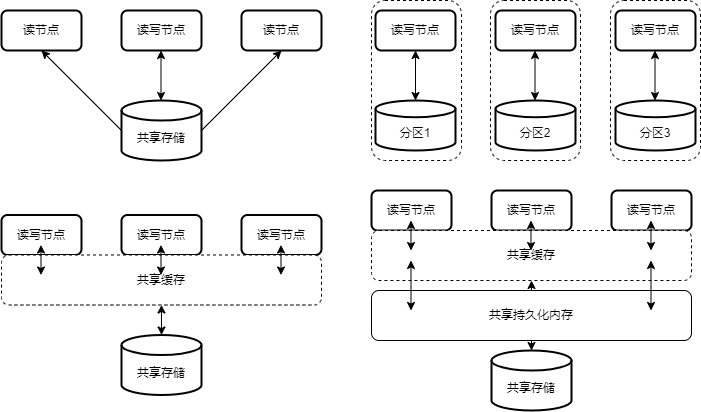

The diagram above was exported from draw.io. Its source (the exported page's mxGraphModel, read from the mxfile embedded in the PNG):
<mxGraphModel dx="1434" dy="760" grid="1" gridSize="10" guides="1" tooltips="1" connect="1" arrows="1" fold="1" page="1" pageScale="1" pageWidth="827" pageHeight="1169" math="0" shadow="0">
  <root>
    <mxCell id="0" />
    <mxCell id="1" parent="0" />
    <mxCell id="6Qu0pRSyPrmOPKcZNeUH-34" value="" style="rounded=1;whiteSpace=wrap;html=1;dashed=1;" vertex="1" parent="1">
      <mxGeometry x="649" y="190" width="90" height="160" as="geometry" />
    </mxCell>
    <mxCell id="6Qu0pRSyPrmOPKcZNeUH-33" value="" style="rounded=1;whiteSpace=wrap;html=1;dashed=1;" vertex="1" parent="1">
      <mxGeometry x="529" y="190" width="90" height="160" as="geometry" />
    </mxCell>
    <mxCell id="6Qu0pRSyPrmOPKcZNeUH-32" value="" style="rounded=1;whiteSpace=wrap;html=1;dashed=1;" vertex="1" parent="1">
      <mxGeometry x="410" y="190" width="90" height="160" as="geometry" />
    </mxCell>
    <mxCell id="_eNs5qyA6DuIibHftIvl-2" value="读节点" style="rounded=1;whiteSpace=wrap;html=1;strokeWidth=2;fontFamily=Helvetica;" parent="1" vertex="1">
      <mxGeometry x="40" y="200" width="80" height="40" as="geometry" />
    </mxCell>
    <mxCell id="6Qu0pRSyPrmOPKcZNeUH-30" style="rounded=0;orthogonalLoop=1;jettySize=auto;html=1;exitX=1;exitY=0.5;exitDx=0;exitDy=0;exitPerimeter=0;entryX=0.5;entryY=1;entryDx=0;entryDy=0;verticalAlign=middle;horizontal=1;" edge="1" parent="1" source="_eNs5qyA6DuIibHftIvl-13" target="_eNs5qyA6DuIibHftIvl-18">
      <mxGeometry relative="1" as="geometry" />
    </mxCell>
    <mxCell id="6Qu0pRSyPrmOPKcZNeUH-31" style="rounded=0;orthogonalLoop=1;jettySize=auto;html=1;exitX=0;exitY=0.5;exitDx=0;exitDy=0;exitPerimeter=0;entryX=0.5;entryY=1;entryDx=0;entryDy=0;" edge="1" parent="1" source="_eNs5qyA6DuIibHftIvl-13" target="_eNs5qyA6DuIibHftIvl-2">
      <mxGeometry relative="1" as="geometry" />
    </mxCell>
    <mxCell id="_eNs5qyA6DuIibHftIvl-13" value="&lt;br&gt;共享存储" style="strokeWidth=2;html=1;shape=mxgraph.flowchart.database;whiteSpace=wrap;fontFamily=Helvetica;" parent="1" vertex="1">
      <mxGeometry x="160" y="290" width="80" height="60" as="geometry" />
    </mxCell>
    <mxCell id="_eNs5qyA6DuIibHftIvl-15" value="读写节点" style="rounded=1;whiteSpace=wrap;html=1;strokeWidth=2;fontFamily=Helvetica;" parent="1" vertex="1">
      <mxGeometry x="160" y="200" width="80" height="40" as="geometry" />
    </mxCell>
    <mxCell id="_eNs5qyA6DuIibHftIvl-18" value="读节点" style="rounded=1;whiteSpace=wrap;html=1;strokeWidth=2;fontFamily=Helvetica;" parent="1" vertex="1">
      <mxGeometry x="280" y="200" width="80" height="40" as="geometry" />
    </mxCell>
    <mxCell id="6Qu0pRSyPrmOPKcZNeUH-1" value="&lt;br&gt;分区1" style="strokeWidth=2;html=1;shape=mxgraph.flowchart.database;whiteSpace=wrap;fontFamily=Helvetica;" vertex="1" parent="1">
      <mxGeometry x="414" y="290" width="80" height="50" as="geometry" />
    </mxCell>
    <mxCell id="6Qu0pRSyPrmOPKcZNeUH-3" value="读写节点" style="rounded=1;whiteSpace=wrap;html=1;strokeWidth=2;fontFamily=Helvetica;" vertex="1" parent="1">
      <mxGeometry x="414" y="200" width="80" height="40" as="geometry" />
    </mxCell>
    <mxCell id="6Qu0pRSyPrmOPKcZNeUH-4" value="&lt;br&gt;分区2" style="strokeWidth=2;html=1;shape=mxgraph.flowchart.database;whiteSpace=wrap;fontFamily=Helvetica;" vertex="1" parent="1">
      <mxGeometry x="534" y="290" width="80" height="50" as="geometry" />
    </mxCell>
    <mxCell id="6Qu0pRSyPrmOPKcZNeUH-6" value="读写节点" style="rounded=1;whiteSpace=wrap;html=1;strokeWidth=2;fontFamily=Helvetica;" vertex="1" parent="1">
      <mxGeometry x="534" y="200" width="80" height="40" as="geometry" />
    </mxCell>
    <mxCell id="6Qu0pRSyPrmOPKcZNeUH-7" value="&lt;br&gt;分区3" style="strokeWidth=2;html=1;shape=mxgraph.flowchart.database;whiteSpace=wrap;fontFamily=Helvetica;" vertex="1" parent="1">
      <mxGeometry x="654" y="290" width="80" height="50" as="geometry" />
    </mxCell>
    <mxCell id="6Qu0pRSyPrmOPKcZNeUH-9" value="读写节点" style="rounded=1;whiteSpace=wrap;html=1;strokeWidth=2;fontFamily=Helvetica;" vertex="1" parent="1">
      <mxGeometry x="654" y="200" width="80" height="40" as="geometry" />
    </mxCell>
    <mxCell id="6Qu0pRSyPrmOPKcZNeUH-18" value="读写节点" style="rounded=1;whiteSpace=wrap;html=1;strokeWidth=2;fontFamily=Helvetica;" vertex="1" parent="1">
      <mxGeometry x="40" y="404.5" width="80" height="40" as="geometry" />
    </mxCell>
    <mxCell id="6Qu0pRSyPrmOPKcZNeUH-19" value="&lt;br&gt;共享存储" style="strokeWidth=2;html=1;shape=mxgraph.flowchart.database;whiteSpace=wrap;fontFamily=Helvetica;" vertex="1" parent="1">
      <mxGeometry x="160" y="524.5" width="80" height="60" as="geometry" />
    </mxCell>
    <mxCell id="6Qu0pRSyPrmOPKcZNeUH-21" value="读写节点" style="rounded=1;whiteSpace=wrap;html=1;strokeWidth=2;fontFamily=Helvetica;" vertex="1" parent="1">
      <mxGeometry x="160" y="404.5" width="80" height="40" as="geometry" />
    </mxCell>
    <mxCell id="6Qu0pRSyPrmOPKcZNeUH-23" value="读写节点" style="rounded=1;whiteSpace=wrap;html=1;strokeWidth=2;fontFamily=Helvetica;" vertex="1" parent="1">
      <mxGeometry x="280" y="404.5" width="80" height="40" as="geometry" />
    </mxCell>
    <mxCell id="6Qu0pRSyPrmOPKcZNeUH-24" value="" style="endArrow=classic;startArrow=classic;html=1;rounded=0;exitX=0.5;exitY=0;exitDx=0;exitDy=0;exitPerimeter=0;entryX=0.5;entryY=1;entryDx=0;entryDy=0;verticalAlign=middle;" edge="1" parent="1" source="6Qu0pRSyPrmOPKcZNeUH-1" target="6Qu0pRSyPrmOPKcZNeUH-3">
      <mxGeometry width="50" height="50" relative="1" as="geometry">
        <mxPoint x="410" y="290" as="sourcePoint" />
        <mxPoint x="460" y="240" as="targetPoint" />
      </mxGeometry>
    </mxCell>
    <mxCell id="6Qu0pRSyPrmOPKcZNeUH-26" value="" style="endArrow=classic;startArrow=classic;html=1;rounded=0;exitX=0.5;exitY=0;exitDx=0;exitDy=0;exitPerimeter=0;entryX=0.5;entryY=1;entryDx=0;entryDy=0;verticalAlign=middle;" edge="1" parent="1">
      <mxGeometry width="50" height="50" relative="1" as="geometry">
        <mxPoint x="573.5" y="290" as="sourcePoint" />
        <mxPoint x="573.5" y="240" as="targetPoint" />
      </mxGeometry>
    </mxCell>
    <mxCell id="6Qu0pRSyPrmOPKcZNeUH-27" value="" style="endArrow=classic;startArrow=classic;html=1;rounded=0;exitX=0.5;exitY=0;exitDx=0;exitDy=0;exitPerimeter=0;entryX=0.5;entryY=1;entryDx=0;entryDy=0;verticalAlign=middle;" edge="1" parent="1">
      <mxGeometry width="50" height="50" relative="1" as="geometry">
        <mxPoint x="693.5" y="290" as="sourcePoint" />
        <mxPoint x="693.5" y="240" as="targetPoint" />
      </mxGeometry>
    </mxCell>
    <mxCell id="6Qu0pRSyPrmOPKcZNeUH-28" value="" style="endArrow=classic;startArrow=classic;html=1;rounded=0;exitX=0.5;exitY=0;exitDx=0;exitDy=0;exitPerimeter=0;entryX=0.5;entryY=1;entryDx=0;entryDy=0;verticalAlign=middle;" edge="1" parent="1">
      <mxGeometry width="50" height="50" relative="1" as="geometry">
        <mxPoint x="199.5" y="290" as="sourcePoint" />
        <mxPoint x="199.5" y="240" as="targetPoint" />
      </mxGeometry>
    </mxCell>
    <mxCell id="6Qu0pRSyPrmOPKcZNeUH-35" value="共享缓存" style="rounded=1;whiteSpace=wrap;html=1;dashed=1;" vertex="1" parent="1">
      <mxGeometry x="40" y="444.5" width="320" height="50" as="geometry" />
    </mxCell>
    <mxCell id="6Qu0pRSyPrmOPKcZNeUH-36" value="" style="endArrow=classic;startArrow=classic;html=1;rounded=0;" edge="1" parent="1">
      <mxGeometry width="50" height="50" relative="1" as="geometry">
        <mxPoint x="79.5" y="464.5" as="sourcePoint" />
        <mxPoint x="79.5" y="434.5" as="targetPoint" />
      </mxGeometry>
    </mxCell>
    <mxCell id="6Qu0pRSyPrmOPKcZNeUH-39" value="" style="endArrow=classic;startArrow=classic;html=1;rounded=0;" edge="1" parent="1">
      <mxGeometry width="50" height="50" relative="1" as="geometry">
        <mxPoint x="199.5" y="464.5" as="sourcePoint" />
        <mxPoint x="199.5" y="434.5" as="targetPoint" />
      </mxGeometry>
    </mxCell>
    <mxCell id="6Qu0pRSyPrmOPKcZNeUH-41" value="" style="endArrow=classic;startArrow=classic;html=1;rounded=0;" edge="1" parent="1">
      <mxGeometry width="50" height="50" relative="1" as="geometry">
        <mxPoint x="319.5" y="464.5" as="sourcePoint" />
        <mxPoint x="319.5" y="434.5" as="targetPoint" />
      </mxGeometry>
    </mxCell>
    <mxCell id="6Qu0pRSyPrmOPKcZNeUH-44" value="" style="endArrow=classic;startArrow=classic;html=1;rounded=0;exitX=0.5;exitY=0;exitDx=0;exitDy=0;exitPerimeter=0;entryX=0.5;entryY=1;entryDx=0;entryDy=0;" edge="1" parent="1" source="6Qu0pRSyPrmOPKcZNeUH-19" target="6Qu0pRSyPrmOPKcZNeUH-35">
      <mxGeometry width="50" height="50" relative="1" as="geometry">
        <mxPoint x="89.5" y="474.5" as="sourcePoint" />
        <mxPoint x="89.5" y="444.5" as="targetPoint" />
      </mxGeometry>
    </mxCell>
    <mxCell id="6Qu0pRSyPrmOPKcZNeUH-45" value="读写节点" style="rounded=1;whiteSpace=wrap;html=1;strokeWidth=2;fontFamily=Helvetica;" vertex="1" parent="1">
      <mxGeometry x="410" y="380" width="80" height="40" as="geometry" />
    </mxCell>
    <mxCell id="6Qu0pRSyPrmOPKcZNeUH-46" value="&lt;br&gt;共享存储" style="strokeWidth=2;html=1;shape=mxgraph.flowchart.database;whiteSpace=wrap;fontFamily=Helvetica;" vertex="1" parent="1">
      <mxGeometry x="530" y="540" width="80" height="60" as="geometry" />
    </mxCell>
    <mxCell id="6Qu0pRSyPrmOPKcZNeUH-47" value="读写节点" style="rounded=1;whiteSpace=wrap;html=1;strokeWidth=2;fontFamily=Helvetica;" vertex="1" parent="1">
      <mxGeometry x="530" y="380" width="80" height="40" as="geometry" />
    </mxCell>
    <mxCell id="6Qu0pRSyPrmOPKcZNeUH-48" value="读写节点" style="rounded=1;whiteSpace=wrap;html=1;strokeWidth=2;fontFamily=Helvetica;" vertex="1" parent="1">
      <mxGeometry x="650" y="380" width="80" height="40" as="geometry" />
    </mxCell>
    <mxCell id="6Qu0pRSyPrmOPKcZNeUH-49" value="共享缓存" style="rounded=1;whiteSpace=wrap;html=1;dashed=1;" vertex="1" parent="1">
      <mxGeometry x="410" y="420" width="320" height="50" as="geometry" />
    </mxCell>
    <mxCell id="6Qu0pRSyPrmOPKcZNeUH-50" value="" style="endArrow=classic;startArrow=classic;html=1;rounded=0;" edge="1" parent="1">
      <mxGeometry width="50" height="50" relative="1" as="geometry">
        <mxPoint x="449.5" y="440" as="sourcePoint" />
        <mxPoint x="449.5" y="410" as="targetPoint" />
      </mxGeometry>
    </mxCell>
    <mxCell id="6Qu0pRSyPrmOPKcZNeUH-51" value="" style="endArrow=classic;startArrow=classic;html=1;rounded=0;" edge="1" parent="1">
      <mxGeometry width="50" height="50" relative="1" as="geometry">
        <mxPoint x="569.5" y="440" as="sourcePoint" />
        <mxPoint x="569.5" y="410" as="targetPoint" />
      </mxGeometry>
    </mxCell>
    <mxCell id="6Qu0pRSyPrmOPKcZNeUH-52" value="" style="endArrow=classic;startArrow=classic;html=1;rounded=0;" edge="1" parent="1">
      <mxGeometry width="50" height="50" relative="1" as="geometry">
        <mxPoint x="689.5" y="440" as="sourcePoint" />
        <mxPoint x="689.5" y="410" as="targetPoint" />
      </mxGeometry>
    </mxCell>
    <mxCell id="6Qu0pRSyPrmOPKcZNeUH-53" value="" style="endArrow=classic;startArrow=classic;html=1;rounded=0;exitX=0.5;exitY=0;exitDx=0;exitDy=0;exitPerimeter=0;entryX=0.5;entryY=1;entryDx=0;entryDy=0;" edge="1" parent="1" source="6Qu0pRSyPrmOPKcZNeUH-46" target="6Qu0pRSyPrmOPKcZNeUH-49">
      <mxGeometry width="50" height="50" relative="1" as="geometry">
        <mxPoint x="459.5" y="450" as="sourcePoint" />
        <mxPoint x="459.5" y="420" as="targetPoint" />
      </mxGeometry>
    </mxCell>
    <mxCell id="6Qu0pRSyPrmOPKcZNeUH-54" value="共享持久化内存" style="rounded=1;whiteSpace=wrap;html=1;" vertex="1" parent="1">
      <mxGeometry x="410" y="480" width="320" height="50" as="geometry" />
    </mxCell>
    <mxCell id="6Qu0pRSyPrmOPKcZNeUH-66" value="" style="endArrow=classic;startArrow=classic;html=1;rounded=0;" edge="1" parent="1">
      <mxGeometry width="50" height="50" relative="1" as="geometry">
        <mxPoint x="689.5" y="500" as="sourcePoint" />
        <mxPoint x="689.5" y="450" as="targetPoint" />
      </mxGeometry>
    </mxCell>
    <mxCell id="6Qu0pRSyPrmOPKcZNeUH-67" value="" style="endArrow=classic;startArrow=classic;html=1;rounded=0;" edge="1" parent="1">
      <mxGeometry width="50" height="50" relative="1" as="geometry">
        <mxPoint x="449.5" y="500" as="sourcePoint" />
        <mxPoint x="449.5" y="450" as="targetPoint" />
      </mxGeometry>
    </mxCell>
  </root>
</mxGraphModel>